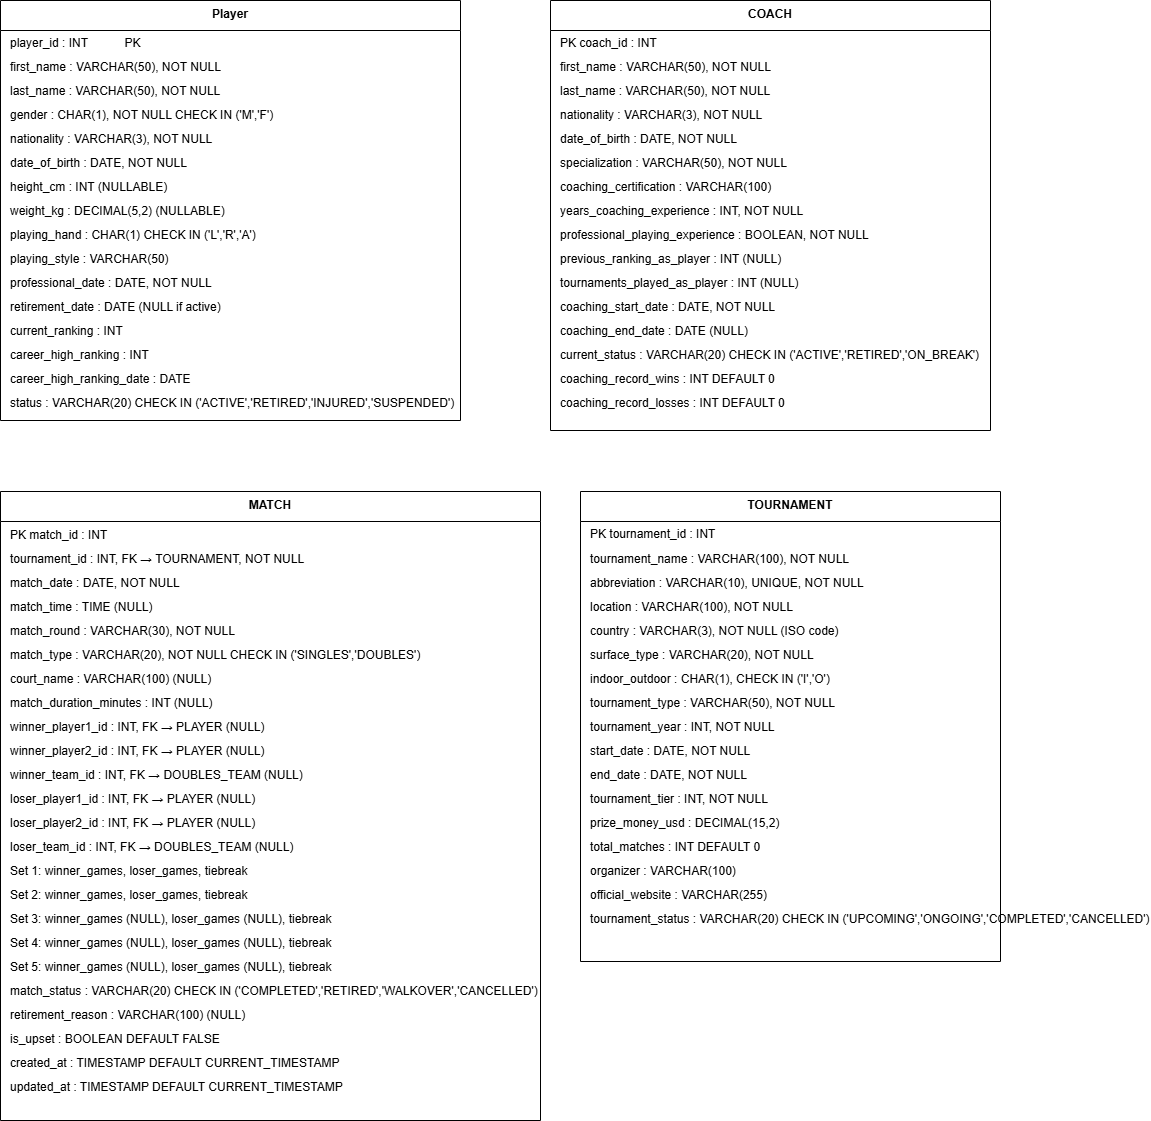

The diagram above was exported from draw.io. Its source (the exported page's mxGraphModel, read from the mxfile embedded in the PNG):
<mxGraphModel dx="1022" dy="1391" grid="1" gridSize="10" guides="1" tooltips="1" connect="1" arrows="1" fold="1" page="1" pageScale="1" pageWidth="1169" pageHeight="827" math="0" shadow="0">
  <root>
    <mxCell id="0" />
    <mxCell id="1" parent="0" />
    <mxCell id="PLAYER_ENTITY" parent="1" style="swimlane;fontStyle=1;align=center;verticalAlign=top;childLayout=stackLayout;horizontal=1;startSize=30;horizontalStack=0;resizeParent=1;resizeLast=0;collapsible=0;rounded=0;strokeColor=#000000;fillColor=#ffffff;" value="Player" vertex="1">
      <mxGeometry height="420" width="460" x="10" y="-150" as="geometry" />
    </mxCell>
    <mxCell id="attr_player_id" parent="PLAYER_ENTITY" style="text;align=left;verticalAlign=middle;spacingLeft=8;spacingTop=4;spacingBottom=4;" value="player_id : INT           PK " vertex="1">
      <mxGeometry height="24" width="460" y="30" as="geometry" />
    </mxCell>
    <mxCell id="attr_first_name" parent="PLAYER_ENTITY" style="text;align=left;verticalAlign=middle;spacingLeft=8;spacingTop=4;spacingBottom=4;" value="first_name : VARCHAR(50), NOT NULL" vertex="1">
      <mxGeometry height="24" width="460" y="54" as="geometry" />
    </mxCell>
    <mxCell id="attr_last_name" parent="PLAYER_ENTITY" style="text;align=left;verticalAlign=middle;spacingLeft=8;spacingTop=4;spacingBottom=4;" value="last_name : VARCHAR(50), NOT NULL" vertex="1">
      <mxGeometry height="24" width="460" y="78" as="geometry" />
    </mxCell>
    <mxCell id="attr_gender" parent="PLAYER_ENTITY" style="text;align=left;verticalAlign=middle;spacingLeft=8;spacingTop=4;spacingBottom=4;" value="gender : CHAR(1), NOT NULL CHECK IN ('M','F')" vertex="1">
      <mxGeometry height="24" width="460" y="102" as="geometry" />
    </mxCell>
    <mxCell id="attr_nationality" parent="PLAYER_ENTITY" style="text;align=left;verticalAlign=middle;spacingLeft=8;spacingTop=4;spacingBottom=4;" value="nationality : VARCHAR(3), NOT NULL " vertex="1">
      <mxGeometry height="24" width="460" y="126" as="geometry" />
    </mxCell>
    <mxCell id="attr_dob" parent="PLAYER_ENTITY" style="text;align=left;verticalAlign=middle;spacingLeft=8;spacingTop=4;spacingBottom=4;" value="date_of_birth : DATE, NOT NULL" vertex="1">
      <mxGeometry height="24" width="460" y="150" as="geometry" />
    </mxCell>
    <mxCell id="attr_height" parent="PLAYER_ENTITY" style="text;align=left;verticalAlign=middle;spacingLeft=8;spacingTop=4;spacingBottom=4;" value="height_cm : INT (NULLABLE)" vertex="1">
      <mxGeometry height="24" width="460" y="174" as="geometry" />
    </mxCell>
    <mxCell id="attr_weight" parent="PLAYER_ENTITY" style="text;align=left;verticalAlign=middle;spacingLeft=8;spacingTop=4;spacingBottom=4;" value="weight_kg : DECIMAL(5,2) (NULLABLE)" vertex="1">
      <mxGeometry height="24" width="460" y="198" as="geometry" />
    </mxCell>
    <mxCell id="attr_playing_hand" parent="PLAYER_ENTITY" style="text;align=left;verticalAlign=middle;spacingLeft=8;spacingTop=4;spacingBottom=4;" value="playing_hand : CHAR(1) CHECK IN ('L','R','A')" vertex="1">
      <mxGeometry height="24" width="460" y="222" as="geometry" />
    </mxCell>
    <mxCell id="attr_playing_style" parent="PLAYER_ENTITY" style="text;align=left;verticalAlign=middle;spacingLeft=8;spacingTop=4;spacingBottom=4;" value="playing_style : VARCHAR(50)" vertex="1">
      <mxGeometry height="24" width="460" y="246" as="geometry" />
    </mxCell>
    <mxCell id="attr_prof_debut" parent="PLAYER_ENTITY" style="text;align=left;verticalAlign=middle;spacingLeft=8;spacingTop=4;spacingBottom=4;" value="professional_date : DATE, NOT NULL" vertex="1">
      <mxGeometry height="24" width="460" y="270" as="geometry" />
    </mxCell>
    <mxCell id="attr_retirement" parent="PLAYER_ENTITY" style="text;align=left;verticalAlign=middle;spacingLeft=8;spacingTop=4;spacingBottom=4;" value="retirement_date : DATE (NULL if active)" vertex="1">
      <mxGeometry height="24" width="460" y="294" as="geometry" />
    </mxCell>
    <mxCell id="attr_current_rank" parent="PLAYER_ENTITY" style="text;align=left;verticalAlign=middle;spacingLeft=8;spacingTop=4;spacingBottom=4;" value="current_ranking : INT" vertex="1">
      <mxGeometry height="24" width="460" y="318" as="geometry" />
    </mxCell>
    <mxCell id="attr_career_high_rank" parent="PLAYER_ENTITY" style="text;align=left;verticalAlign=middle;spacingLeft=8;spacingTop=4;spacingBottom=4;" value="career_high_ranking : INT" vertex="1">
      <mxGeometry height="24" width="460" y="342" as="geometry" />
    </mxCell>
    <mxCell id="attr_career_high_rank_date" parent="PLAYER_ENTITY" style="text;align=left;verticalAlign=middle;spacingLeft=8;spacingTop=4;spacingBottom=4;" value="career_high_ranking_date : DATE" vertex="1">
      <mxGeometry height="24" width="460" y="366" as="geometry" />
    </mxCell>
    <mxCell id="attr_status" parent="PLAYER_ENTITY" style="text;align=left;verticalAlign=middle;spacingLeft=8;spacingTop=4;spacingBottom=4;" value="status : VARCHAR(20) CHECK IN ('ACTIVE','RETIRED','INJURED','SUSPENDED')" vertex="1">
      <mxGeometry height="24" width="460" y="390" as="geometry" />
    </mxCell>
    <mxCell id="1oC6elYz5cOdERp2f-1o-1" parent="1" style="swimlane;fontStyle=1;align=center;verticalAlign=top;childLayout=stackLayout;horizontal=1;startSize=30;horizontalStack=0;resizeParent=1;resizeLast=0;collapsible=0;rounded=0;strokeColor=#000000;fillColor=#ffffff;" value="MATCH" vertex="1">
      <mxGeometry height="629" width="540" x="10" y="341" as="geometry" />
    </mxCell>
    <mxCell id="1oC6elYz5cOdERp2f-1o-2" parent="1oC6elYz5cOdERp2f-1o-1" style="text;align=left;spacingLeft=8;" value="PK  match_id : INT" vertex="1">
      <mxGeometry height="24" width="540" y="30" as="geometry" />
    </mxCell>
    <mxCell id="1oC6elYz5cOdERp2f-1o-3" parent="1oC6elYz5cOdERp2f-1o-1" style="text;align=left;spacingLeft=8;" value="tournament_id : INT, FK → TOURNAMENT, NOT NULL" vertex="1">
      <mxGeometry height="24" width="540" y="54" as="geometry" />
    </mxCell>
    <mxCell id="1oC6elYz5cOdERp2f-1o-4" parent="1oC6elYz5cOdERp2f-1o-1" style="text;align=left;spacingLeft=8;" value="match_date : DATE, NOT NULL" vertex="1">
      <mxGeometry height="24" width="540" y="78" as="geometry" />
    </mxCell>
    <mxCell id="1oC6elYz5cOdERp2f-1o-5" parent="1oC6elYz5cOdERp2f-1o-1" style="text;align=left;spacingLeft=8;" value="match_time : TIME (NULL)" vertex="1">
      <mxGeometry height="24" width="540" y="102" as="geometry" />
    </mxCell>
    <mxCell id="1oC6elYz5cOdERp2f-1o-6" parent="1oC6elYz5cOdERp2f-1o-1" style="text;align=left;spacingLeft=8;" value="match_round : VARCHAR(30), NOT NULL" vertex="1">
      <mxGeometry height="24" width="540" y="126" as="geometry" />
    </mxCell>
    <mxCell id="1oC6elYz5cOdERp2f-1o-7" parent="1oC6elYz5cOdERp2f-1o-1" style="text;align=left;spacingLeft=8;" value="match_type : VARCHAR(20), NOT NULL CHECK IN ('SINGLES','DOUBLES')" vertex="1">
      <mxGeometry height="24" width="540" y="150" as="geometry" />
    </mxCell>
    <mxCell id="1oC6elYz5cOdERp2f-1o-8" parent="1oC6elYz5cOdERp2f-1o-1" style="text;align=left;spacingLeft=8;" value="court_name : VARCHAR(100) (NULL)" vertex="1">
      <mxGeometry height="24" width="540" y="174" as="geometry" />
    </mxCell>
    <mxCell id="1oC6elYz5cOdERp2f-1o-9" parent="1oC6elYz5cOdERp2f-1o-1" style="text;align=left;spacingLeft=8;" value="match_duration_minutes : INT (NULL)" vertex="1">
      <mxGeometry height="24" width="540" y="198" as="geometry" />
    </mxCell>
    <mxCell id="1oC6elYz5cOdERp2f-1o-10" parent="1oC6elYz5cOdERp2f-1o-1" style="text;align=left;spacingLeft=8;" value="winner_player1_id : INT, FK → PLAYER (NULL)" vertex="1">
      <mxGeometry height="24" width="540" y="222" as="geometry" />
    </mxCell>
    <mxCell id="1oC6elYz5cOdERp2f-1o-11" parent="1oC6elYz5cOdERp2f-1o-1" style="text;align=left;spacingLeft=8;" value="winner_player2_id : INT, FK → PLAYER (NULL)" vertex="1">
      <mxGeometry height="24" width="540" y="246" as="geometry" />
    </mxCell>
    <mxCell id="1oC6elYz5cOdERp2f-1o-12" parent="1oC6elYz5cOdERp2f-1o-1" style="text;align=left;spacingLeft=8;" value="winner_team_id : INT, FK → DOUBLES_TEAM (NULL)" vertex="1">
      <mxGeometry height="24" width="540" y="270" as="geometry" />
    </mxCell>
    <mxCell id="1oC6elYz5cOdERp2f-1o-13" parent="1oC6elYz5cOdERp2f-1o-1" style="text;align=left;spacingLeft=8;" value="loser_player1_id : INT, FK → PLAYER (NULL)" vertex="1">
      <mxGeometry height="24" width="540" y="294" as="geometry" />
    </mxCell>
    <mxCell id="1oC6elYz5cOdERp2f-1o-14" parent="1oC6elYz5cOdERp2f-1o-1" style="text;align=left;spacingLeft=8;" value="loser_player2_id : INT, FK → PLAYER (NULL)" vertex="1">
      <mxGeometry height="24" width="540" y="318" as="geometry" />
    </mxCell>
    <mxCell id="1oC6elYz5cOdERp2f-1o-15" parent="1oC6elYz5cOdERp2f-1o-1" style="text;align=left;spacingLeft=8;" value="loser_team_id : INT, FK → DOUBLES_TEAM (NULL)" vertex="1">
      <mxGeometry height="24" width="540" y="342" as="geometry" />
    </mxCell>
    <mxCell id="1oC6elYz5cOdERp2f-1o-16" parent="1oC6elYz5cOdERp2f-1o-1" style="text;align=left;spacingLeft=8;" value="Set 1: winner_games, loser_games, tiebreak" vertex="1">
      <mxGeometry height="24" width="540" y="366" as="geometry" />
    </mxCell>
    <mxCell id="1oC6elYz5cOdERp2f-1o-17" parent="1oC6elYz5cOdERp2f-1o-1" style="text;align=left;spacingLeft=8;" value="Set 2: winner_games, loser_games, tiebreak" vertex="1">
      <mxGeometry height="24" width="540" y="390" as="geometry" />
    </mxCell>
    <mxCell id="1oC6elYz5cOdERp2f-1o-18" parent="1oC6elYz5cOdERp2f-1o-1" style="text;align=left;spacingLeft=8;" value="Set 3: winner_games (NULL), loser_games (NULL), tiebreak" vertex="1">
      <mxGeometry height="24" width="540" y="414" as="geometry" />
    </mxCell>
    <mxCell id="1oC6elYz5cOdERp2f-1o-19" parent="1oC6elYz5cOdERp2f-1o-1" style="text;align=left;spacingLeft=8;" value="Set 4: winner_games (NULL), loser_games (NULL), tiebreak" vertex="1">
      <mxGeometry height="24" width="540" y="438" as="geometry" />
    </mxCell>
    <mxCell id="1oC6elYz5cOdERp2f-1o-20" parent="1oC6elYz5cOdERp2f-1o-1" style="text;align=left;spacingLeft=8;" value="Set 5: winner_games (NULL), loser_games (NULL), tiebreak" vertex="1">
      <mxGeometry height="24" width="540" y="462" as="geometry" />
    </mxCell>
    <mxCell id="1oC6elYz5cOdERp2f-1o-21" parent="1oC6elYz5cOdERp2f-1o-1" style="text;align=left;spacingLeft=8;" value="match_status : VARCHAR(20) CHECK IN ('COMPLETED','RETIRED','WALKOVER','CANCELLED')" vertex="1">
      <mxGeometry height="24" width="540" y="486" as="geometry" />
    </mxCell>
    <mxCell id="1oC6elYz5cOdERp2f-1o-22" parent="1oC6elYz5cOdERp2f-1o-1" style="text;align=left;spacingLeft=8;" value="retirement_reason : VARCHAR(100) (NULL)" vertex="1">
      <mxGeometry height="24" width="540" y="510" as="geometry" />
    </mxCell>
    <mxCell id="1oC6elYz5cOdERp2f-1o-23" parent="1oC6elYz5cOdERp2f-1o-1" style="text;align=left;spacingLeft=8;" value="is_upset : BOOLEAN DEFAULT FALSE" vertex="1">
      <mxGeometry height="24" width="540" y="534" as="geometry" />
    </mxCell>
    <mxCell id="1oC6elYz5cOdERp2f-1o-24" parent="1oC6elYz5cOdERp2f-1o-1" style="text;align=left;spacingLeft=8;" value="created_at : TIMESTAMP DEFAULT CURRENT_TIMESTAMP" vertex="1">
      <mxGeometry height="24" width="540" y="558" as="geometry" />
    </mxCell>
    <mxCell id="1oC6elYz5cOdERp2f-1o-25" parent="1oC6elYz5cOdERp2f-1o-1" style="text;align=left;spacingLeft=8;" value="updated_at : TIMESTAMP DEFAULT CURRENT_TIMESTAMP" vertex="1">
      <mxGeometry height="24" width="540" y="582" as="geometry" />
    </mxCell>
    <mxCell id="1oC6elYz5cOdERp2f-1o-43" parent="1" style="swimlane;fontStyle=1;align=center;verticalAlign=top;childLayout=stackLayout;horizontal=1;startSize=30;horizontalStack=0;resizeParent=1;resizeLast=0;collapsible=0;rounded=0;strokeColor=#000000;fillColor=#ffffff;" value="COACH" vertex="1">
      <mxGeometry height="430" width="440" x="560" y="-150" as="geometry" />
    </mxCell>
    <mxCell id="1oC6elYz5cOdERp2f-1o-44" parent="1oC6elYz5cOdERp2f-1o-43" style="text;align=left;verticalAlign=middle;spacingLeft=8;spacingTop=4;spacingBottom=4;" value="PK  coach_id : INT" vertex="1">
      <mxGeometry height="24" width="440" y="30" as="geometry" />
    </mxCell>
    <mxCell id="1oC6elYz5cOdERp2f-1o-45" parent="1oC6elYz5cOdERp2f-1o-43" style="text;align=left;verticalAlign=middle;spacingLeft=8;spacingTop=4;spacingBottom=4;" value="first_name : VARCHAR(50), NOT NULL" vertex="1">
      <mxGeometry height="24" width="440" y="54" as="geometry" />
    </mxCell>
    <mxCell id="1oC6elYz5cOdERp2f-1o-46" parent="1oC6elYz5cOdERp2f-1o-43" style="text;align=left;verticalAlign=middle;spacingLeft=8;spacingTop=4;spacingBottom=4;" value="last_name : VARCHAR(50), NOT NULL" vertex="1">
      <mxGeometry height="24" width="440" y="78" as="geometry" />
    </mxCell>
    <mxCell id="1oC6elYz5cOdERp2f-1o-47" parent="1oC6elYz5cOdERp2f-1o-43" style="text;align=left;verticalAlign=middle;spacingLeft=8;spacingTop=4;spacingBottom=4;" value="nationality : VARCHAR(3), NOT NULL" vertex="1">
      <mxGeometry height="24" width="440" y="102" as="geometry" />
    </mxCell>
    <mxCell id="1oC6elYz5cOdERp2f-1o-48" parent="1oC6elYz5cOdERp2f-1o-43" style="text;align=left;verticalAlign=middle;spacingLeft=8;spacingTop=4;spacingBottom=4;" value="date_of_birth : DATE, NOT NULL" vertex="1">
      <mxGeometry height="24" width="440" y="126" as="geometry" />
    </mxCell>
    <mxCell id="1oC6elYz5cOdERp2f-1o-49" parent="1oC6elYz5cOdERp2f-1o-43" style="text;align=left;verticalAlign=middle;spacingLeft=8;spacingTop=4;spacingBottom=4;" value="specialization : VARCHAR(50), NOT NULL" vertex="1">
      <mxGeometry height="24" width="440" y="150" as="geometry" />
    </mxCell>
    <mxCell id="1oC6elYz5cOdERp2f-1o-50" parent="1oC6elYz5cOdERp2f-1o-43" style="text;align=left;verticalAlign=middle;spacingLeft=8;spacingTop=4;spacingBottom=4;" value="coaching_certification : VARCHAR(100)" vertex="1">
      <mxGeometry height="24" width="440" y="174" as="geometry" />
    </mxCell>
    <mxCell id="1oC6elYz5cOdERp2f-1o-51" parent="1oC6elYz5cOdERp2f-1o-43" style="text;align=left;verticalAlign=middle;spacingLeft=8;spacingTop=4;spacingBottom=4;" value="years_coaching_experience : INT, NOT NULL" vertex="1">
      <mxGeometry height="24" width="440" y="198" as="geometry" />
    </mxCell>
    <mxCell id="1oC6elYz5cOdERp2f-1o-52" parent="1oC6elYz5cOdERp2f-1o-43" style="text;align=left;verticalAlign=middle;spacingLeft=8;spacingTop=4;spacingBottom=4;" value="professional_playing_experience : BOOLEAN, NOT NULL" vertex="1">
      <mxGeometry height="24" width="440" y="222" as="geometry" />
    </mxCell>
    <mxCell id="1oC6elYz5cOdERp2f-1o-53" parent="1oC6elYz5cOdERp2f-1o-43" style="text;align=left;verticalAlign=middle;spacingLeft=8;spacingTop=4;spacingBottom=4;" value="previous_ranking_as_player : INT (NULL)" vertex="1">
      <mxGeometry height="24" width="440" y="246" as="geometry" />
    </mxCell>
    <mxCell id="1oC6elYz5cOdERp2f-1o-54" parent="1oC6elYz5cOdERp2f-1o-43" style="text;align=left;verticalAlign=middle;spacingLeft=8;spacingTop=4;spacingBottom=4;" value="tournaments_played_as_player : INT (NULL)" vertex="1">
      <mxGeometry height="24" width="440" y="270" as="geometry" />
    </mxCell>
    <mxCell id="1oC6elYz5cOdERp2f-1o-55" parent="1oC6elYz5cOdERp2f-1o-43" style="text;align=left;verticalAlign=middle;spacingLeft=8;spacingTop=4;spacingBottom=4;" value="coaching_start_date : DATE, NOT NULL" vertex="1">
      <mxGeometry height="24" width="440" y="294" as="geometry" />
    </mxCell>
    <mxCell id="1oC6elYz5cOdERp2f-1o-56" parent="1oC6elYz5cOdERp2f-1o-43" style="text;align=left;verticalAlign=middle;spacingLeft=8;spacingTop=4;spacingBottom=4;" value="coaching_end_date : DATE (NULL)" vertex="1">
      <mxGeometry height="24" width="440" y="318" as="geometry" />
    </mxCell>
    <mxCell id="1oC6elYz5cOdERp2f-1o-57" parent="1oC6elYz5cOdERp2f-1o-43" style="text;align=left;verticalAlign=middle;spacingLeft=8;spacingTop=4;spacingBottom=4;" value="current_status : VARCHAR(20) CHECK IN ('ACTIVE','RETIRED','ON_BREAK')" vertex="1">
      <mxGeometry height="24" width="440" y="342" as="geometry" />
    </mxCell>
    <mxCell id="1oC6elYz5cOdERp2f-1o-58" parent="1oC6elYz5cOdERp2f-1o-43" style="text;align=left;verticalAlign=middle;spacingLeft=8;spacingTop=4;spacingBottom=4;" value="coaching_record_wins : INT DEFAULT 0" vertex="1">
      <mxGeometry height="24" width="440" y="366" as="geometry" />
    </mxCell>
    <mxCell id="1oC6elYz5cOdERp2f-1o-59" parent="1oC6elYz5cOdERp2f-1o-43" style="text;align=left;verticalAlign=middle;spacingLeft=8;spacingTop=4;spacingBottom=4;" value="coaching_record_losses : INT DEFAULT 0" vertex="1">
      <mxGeometry height="24" width="440" y="390" as="geometry" />
    </mxCell>
    <mxCell id="1oC6elYz5cOdERp2f-1o-79" parent="1" style="swimlane;fontStyle=1;align=center;verticalAlign=top;childLayout=stackLayout;horizontal=1;startSize=30;horizontalStack=0;resizeParent=1;resizeLast=0;collapsible=0;rounded=0;strokeColor=#000000;fillColor=#ffffff;" value="TOURNAMENT" vertex="1">
      <mxGeometry height="470" width="420" x="590" y="341" as="geometry" />
    </mxCell>
    <mxCell id="1oC6elYz5cOdERp2f-1o-80" parent="1oC6elYz5cOdERp2f-1o-79" style="text;align=left;verticalAlign=middle;spacingLeft=8;" value="PK  tournament_id : INT" vertex="1">
      <mxGeometry height="24" width="420" y="30" as="geometry" />
    </mxCell>
    <mxCell id="1oC6elYz5cOdERp2f-1o-81" parent="1oC6elYz5cOdERp2f-1o-79" style="text;align=left;spacingLeft=8;" value="tournament_name : VARCHAR(100), NOT NULL" vertex="1">
      <mxGeometry height="24" width="420" y="54" as="geometry" />
    </mxCell>
    <mxCell id="1oC6elYz5cOdERp2f-1o-82" parent="1oC6elYz5cOdERp2f-1o-79" style="text;align=left;spacingLeft=8;" value="abbreviation : VARCHAR(10), UNIQUE, NOT NULL" vertex="1">
      <mxGeometry height="24" width="420" y="78" as="geometry" />
    </mxCell>
    <mxCell id="1oC6elYz5cOdERp2f-1o-83" parent="1oC6elYz5cOdERp2f-1o-79" style="text;align=left;spacingLeft=8;" value="location : VARCHAR(100), NOT NULL" vertex="1">
      <mxGeometry height="24" width="420" y="102" as="geometry" />
    </mxCell>
    <mxCell id="1oC6elYz5cOdERp2f-1o-84" parent="1oC6elYz5cOdERp2f-1o-79" style="text;align=left;spacingLeft=8;" value="country : VARCHAR(3), NOT NULL (ISO code)" vertex="1">
      <mxGeometry height="24" width="420" y="126" as="geometry" />
    </mxCell>
    <mxCell id="1oC6elYz5cOdERp2f-1o-85" parent="1oC6elYz5cOdERp2f-1o-79" style="text;align=left;spacingLeft=8;" value="surface_type : VARCHAR(20), NOT NULL" vertex="1">
      <mxGeometry height="24" width="420" y="150" as="geometry" />
    </mxCell>
    <mxCell id="1oC6elYz5cOdERp2f-1o-86" parent="1oC6elYz5cOdERp2f-1o-79" style="text;align=left;spacingLeft=8;" value="indoor_outdoor : CHAR(1), CHECK IN ('I','O')" vertex="1">
      <mxGeometry height="24" width="420" y="174" as="geometry" />
    </mxCell>
    <mxCell id="1oC6elYz5cOdERp2f-1o-87" parent="1oC6elYz5cOdERp2f-1o-79" style="text;align=left;spacingLeft=8;" value="tournament_type : VARCHAR(50), NOT NULL" vertex="1">
      <mxGeometry height="24" width="420" y="198" as="geometry" />
    </mxCell>
    <mxCell id="1oC6elYz5cOdERp2f-1o-88" parent="1oC6elYz5cOdERp2f-1o-79" style="text;align=left;spacingLeft=8;" value="tournament_year : INT, NOT NULL" vertex="1">
      <mxGeometry height="24" width="420" y="222" as="geometry" />
    </mxCell>
    <mxCell id="1oC6elYz5cOdERp2f-1o-89" parent="1oC6elYz5cOdERp2f-1o-79" style="text;align=left;spacingLeft=8;" value="start_date : DATE, NOT NULL" vertex="1">
      <mxGeometry height="24" width="420" y="246" as="geometry" />
    </mxCell>
    <mxCell id="1oC6elYz5cOdERp2f-1o-90" parent="1oC6elYz5cOdERp2f-1o-79" style="text;align=left;spacingLeft=8;" value="end_date : DATE, NOT NULL" vertex="1">
      <mxGeometry height="24" width="420" y="270" as="geometry" />
    </mxCell>
    <mxCell id="1oC6elYz5cOdERp2f-1o-91" parent="1oC6elYz5cOdERp2f-1o-79" style="text;align=left;spacingLeft=8;" value="tournament_tier : INT, NOT NULL" vertex="1">
      <mxGeometry height="24" width="420" y="294" as="geometry" />
    </mxCell>
    <mxCell id="1oC6elYz5cOdERp2f-1o-92" parent="1oC6elYz5cOdERp2f-1o-79" style="text;align=left;spacingLeft=8;" value="prize_money_usd : DECIMAL(15,2)" vertex="1">
      <mxGeometry height="24" width="420" y="318" as="geometry" />
    </mxCell>
    <mxCell id="1oC6elYz5cOdERp2f-1o-93" parent="1oC6elYz5cOdERp2f-1o-79" style="text;align=left;spacingLeft=8;" value="total_matches : INT DEFAULT 0" vertex="1">
      <mxGeometry height="24" width="420" y="342" as="geometry" />
    </mxCell>
    <mxCell id="1oC6elYz5cOdERp2f-1o-94" parent="1oC6elYz5cOdERp2f-1o-79" style="text;align=left;spacingLeft=8;" value="organizer : VARCHAR(100)" vertex="1">
      <mxGeometry height="24" width="420" y="366" as="geometry" />
    </mxCell>
    <mxCell id="1oC6elYz5cOdERp2f-1o-95" parent="1oC6elYz5cOdERp2f-1o-79" style="text;align=left;spacingLeft=8;" value="official_website : VARCHAR(255)" vertex="1">
      <mxGeometry height="24" width="420" y="390" as="geometry" />
    </mxCell>
    <mxCell id="1oC6elYz5cOdERp2f-1o-96" parent="1oC6elYz5cOdERp2f-1o-79" style="text;align=left;spacingLeft=8;" value="tournament_status : VARCHAR(20) CHECK IN ('UPCOMING','ONGOING','COMPLETED','CANCELLED')" vertex="1">
      <mxGeometry height="24" width="420" y="414" as="geometry" />
    </mxCell>
  </root>
</mxGraphModel>